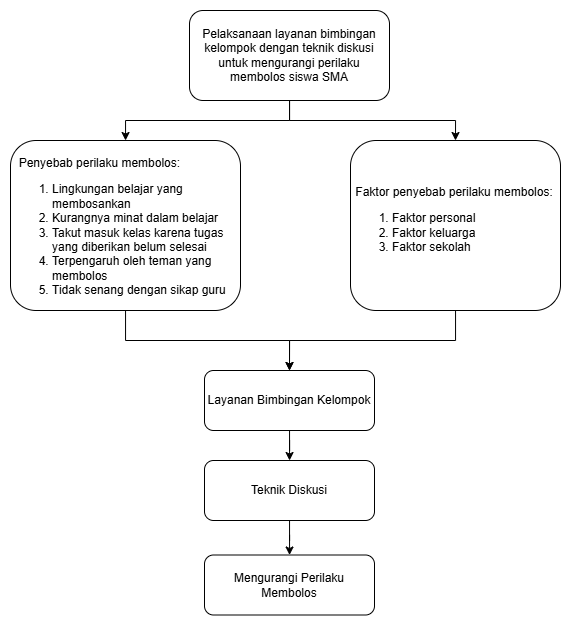

The diagram above was exported from draw.io. Its source (the exported page's mxGraphModel, read from the mxfile embedded in the PNG):
<mxGraphModel dx="756" dy="470" grid="1" gridSize="10" guides="1" tooltips="1" connect="1" arrows="1" fold="1" page="1" pageScale="1" pageWidth="827" pageHeight="1169" math="0" shadow="0">
  <root>
    <mxCell id="0" />
    <mxCell id="1" parent="0" />
    <mxCell id="2" style="edgeStyle=orthogonalEdgeStyle;rounded=0;orthogonalLoop=1;jettySize=auto;html=1;entryX=0.5;entryY=0;entryDx=0;entryDy=0;" edge="1" source="4" target="6" parent="1">
      <mxGeometry relative="1" as="geometry" />
    </mxCell>
    <mxCell id="3" style="edgeStyle=orthogonalEdgeStyle;rounded=0;orthogonalLoop=1;jettySize=auto;html=1;" edge="1" source="4" target="8" parent="1">
      <mxGeometry relative="1" as="geometry" />
    </mxCell>
    <mxCell id="4" value="Pelaksanaan layanan bimbingan kelompok dengan teknik diskusi untuk mengurangi perilaku membolos siswa SMA" style="rounded=1;whiteSpace=wrap;html=1;" vertex="1" parent="1">
      <mxGeometry x="299" y="50" width="200" height="90" as="geometry" />
    </mxCell>
    <mxCell id="5" style="edgeStyle=orthogonalEdgeStyle;rounded=0;orthogonalLoop=1;jettySize=auto;html=1;entryX=0.5;entryY=0;entryDx=0;entryDy=0;" edge="1" source="6" target="10" parent="1">
      <mxGeometry relative="1" as="geometry" />
    </mxCell>
    <mxCell id="6" value="&lt;div style=&quot;text-align: justify;&quot;&gt;&lt;span style=&quot;background-color: transparent; color: light-dark(rgb(0, 0, 0), rgb(255, 255, 255));&quot;&gt;&amp;nbsp;Faktor penyebab perilaku membolos:&lt;/span&gt;&lt;/div&gt;&lt;div&gt;&lt;ol&gt;&lt;li style=&quot;text-align: justify;&quot;&gt;Faktor personal&lt;/li&gt;&lt;li style=&quot;text-align: justify;&quot;&gt;Faktor keluarga&lt;/li&gt;&lt;li style=&quot;text-align: justify;&quot;&gt;Faktor sekolah&lt;/li&gt;&lt;/ol&gt;&lt;/div&gt;" style="rounded=1;whiteSpace=wrap;html=1;align=left;" vertex="1" parent="1">
      <mxGeometry x="460" y="180" width="210" height="170" as="geometry" />
    </mxCell>
    <mxCell id="7" style="edgeStyle=orthogonalEdgeStyle;rounded=0;orthogonalLoop=1;jettySize=auto;html=1;entryX=0.5;entryY=0;entryDx=0;entryDy=0;" edge="1" source="8" target="10" parent="1">
      <mxGeometry relative="1" as="geometry" />
    </mxCell>
    <mxCell id="8" value="&lt;div style=&quot;&quot;&gt;&lt;br&gt;&lt;/div&gt;&lt;div style=&quot;&quot;&gt;&lt;span style=&quot;background-color: transparent; color: light-dark(rgb(0, 0, 0), rgb(255, 255, 255));&quot;&gt;&amp;nbsp; Penyebab perilaku membolos:&lt;/span&gt;&lt;/div&gt;&lt;div&gt;&lt;ol&gt;&lt;li style=&quot;&quot;&gt;Lingkungan belajar yang membosankan&lt;/li&gt;&lt;li style=&quot;&quot;&gt;Kurangnya minat dalam belajar&lt;/li&gt;&lt;li style=&quot;&quot;&gt;Takut masuk kelas karena tugas yang diberikan belum selesai&lt;/li&gt;&lt;li style=&quot;&quot;&gt;Terpengaruh oleh teman yang membolos&lt;/li&gt;&lt;li style=&quot;&quot;&gt;Tidak senang dengan sikap guru&lt;/li&gt;&lt;/ol&gt;&lt;/div&gt;" style="rounded=1;whiteSpace=wrap;html=1;align=left;" vertex="1" parent="1">
      <mxGeometry x="120" y="180" width="230" height="170" as="geometry" />
    </mxCell>
    <mxCell id="9" value="" style="edgeStyle=orthogonalEdgeStyle;rounded=0;orthogonalLoop=1;jettySize=auto;html=1;" edge="1" source="10" target="13" parent="1">
      <mxGeometry relative="1" as="geometry" />
    </mxCell>
    <mxCell id="10" value="Layanan Bimbingan Kelompok" style="rounded=1;whiteSpace=wrap;html=1;align=center;" vertex="1" parent="1">
      <mxGeometry x="314" y="410" width="170" height="60" as="geometry" />
    </mxCell>
    <mxCell id="11" value="Mengurangi Perilaku Membolos" style="rounded=1;whiteSpace=wrap;html=1;align=center;" vertex="1" parent="1">
      <mxGeometry x="314" y="594.5" width="170" height="60" as="geometry" />
    </mxCell>
    <mxCell id="12" value="" style="edgeStyle=orthogonalEdgeStyle;rounded=0;orthogonalLoop=1;jettySize=auto;html=1;" edge="1" source="13" target="11" parent="1">
      <mxGeometry relative="1" as="geometry" />
    </mxCell>
    <mxCell id="13" value="Teknik Diskusi" style="rounded=1;whiteSpace=wrap;html=1;align=center;" vertex="1" parent="1">
      <mxGeometry x="314" y="500" width="170" height="60" as="geometry" />
    </mxCell>
  </root>
</mxGraphModel>